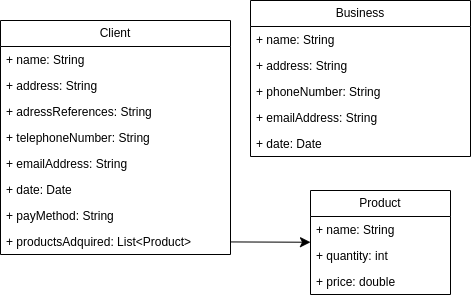

The diagram above was exported from draw.io. Its source (the exported page's mxGraphModel, read from the mxfile embedded in the PNG):
<mxGraphModel dx="1912" dy="474" grid="1" gridSize="10" guides="1" tooltips="1" connect="1" arrows="1" fold="1" page="1" pageScale="1" pageWidth="827" pageHeight="1169" math="0" shadow="0">
  <root>
    <mxCell id="WIyWlLk6GJQsqaUBKTNV-0" />
    <mxCell id="WIyWlLk6GJQsqaUBKTNV-1" parent="WIyWlLk6GJQsqaUBKTNV-0" />
    <mxCell id="ytuSxUTFprmAZcQ60WCr-0" value="" style="group" vertex="1" connectable="0" parent="WIyWlLk6GJQsqaUBKTNV-1">
      <mxGeometry x="-40" y="120" width="470" height="294" as="geometry" />
    </mxCell>
    <mxCell id="SMsvIe9Dp_FW2GO5rMF9-40" value="Business" style="swimlane;fontStyle=0;childLayout=stackLayout;horizontal=1;startSize=26;fillColor=none;horizontalStack=0;resizeParent=1;resizeParentMax=0;resizeLast=0;collapsible=1;marginBottom=0;whiteSpace=wrap;html=1;" parent="ytuSxUTFprmAZcQ60WCr-0" vertex="1">
      <mxGeometry x="250" width="220" height="156" as="geometry" />
    </mxCell>
    <mxCell id="SMsvIe9Dp_FW2GO5rMF9-41" value="+ name: String" style="text;strokeColor=none;fillColor=none;align=left;verticalAlign=top;spacingLeft=4;spacingRight=4;overflow=hidden;rotatable=0;points=[[0,0.5],[1,0.5]];portConstraint=eastwest;whiteSpace=wrap;html=1;" parent="SMsvIe9Dp_FW2GO5rMF9-40" vertex="1">
      <mxGeometry y="26" width="220" height="26" as="geometry" />
    </mxCell>
    <mxCell id="SMsvIe9Dp_FW2GO5rMF9-42" value="+ address: String" style="text;strokeColor=none;fillColor=none;align=left;verticalAlign=top;spacingLeft=4;spacingRight=4;overflow=hidden;rotatable=0;points=[[0,0.5],[1,0.5]];portConstraint=eastwest;whiteSpace=wrap;html=1;" parent="SMsvIe9Dp_FW2GO5rMF9-40" vertex="1">
      <mxGeometry y="52" width="220" height="26" as="geometry" />
    </mxCell>
    <mxCell id="SMsvIe9Dp_FW2GO5rMF9-43" value="+ phoneNumber: String" style="text;strokeColor=none;fillColor=none;align=left;verticalAlign=top;spacingLeft=4;spacingRight=4;overflow=hidden;rotatable=0;points=[[0,0.5],[1,0.5]];portConstraint=eastwest;whiteSpace=wrap;html=1;" parent="SMsvIe9Dp_FW2GO5rMF9-40" vertex="1">
      <mxGeometry y="78" width="220" height="26" as="geometry" />
    </mxCell>
    <mxCell id="SMsvIe9Dp_FW2GO5rMF9-44" value="+ emailAddress: String" style="text;strokeColor=none;fillColor=none;align=left;verticalAlign=top;spacingLeft=4;spacingRight=4;overflow=hidden;rotatable=0;points=[[0,0.5],[1,0.5]];portConstraint=eastwest;whiteSpace=wrap;html=1;" parent="SMsvIe9Dp_FW2GO5rMF9-40" vertex="1">
      <mxGeometry y="104" width="220" height="26" as="geometry" />
    </mxCell>
    <mxCell id="SMsvIe9Dp_FW2GO5rMF9-45" value="+ date: Date" style="text;strokeColor=none;fillColor=none;align=left;verticalAlign=top;spacingLeft=4;spacingRight=4;overflow=hidden;rotatable=0;points=[[0,0.5],[1,0.5]];portConstraint=eastwest;whiteSpace=wrap;html=1;" parent="SMsvIe9Dp_FW2GO5rMF9-40" vertex="1">
      <mxGeometry y="130" width="220" height="26" as="geometry" />
    </mxCell>
    <mxCell id="SMsvIe9Dp_FW2GO5rMF9-46" value="Client" style="swimlane;fontStyle=0;childLayout=stackLayout;horizontal=1;startSize=26;fillColor=none;horizontalStack=0;resizeParent=1;resizeParentMax=0;resizeLast=0;collapsible=1;marginBottom=0;whiteSpace=wrap;html=1;" parent="ytuSxUTFprmAZcQ60WCr-0" vertex="1">
      <mxGeometry y="20" width="230" height="234" as="geometry" />
    </mxCell>
    <mxCell id="SMsvIe9Dp_FW2GO5rMF9-47" value="+ name: String" style="text;strokeColor=none;fillColor=none;align=left;verticalAlign=top;spacingLeft=4;spacingRight=4;overflow=hidden;rotatable=0;points=[[0,0.5],[1,0.5]];portConstraint=eastwest;whiteSpace=wrap;html=1;" parent="SMsvIe9Dp_FW2GO5rMF9-46" vertex="1">
      <mxGeometry y="26" width="230" height="26" as="geometry" />
    </mxCell>
    <mxCell id="SMsvIe9Dp_FW2GO5rMF9-48" value="+ address: String" style="text;strokeColor=none;fillColor=none;align=left;verticalAlign=top;spacingLeft=4;spacingRight=4;overflow=hidden;rotatable=0;points=[[0,0.5],[1,0.5]];portConstraint=eastwest;whiteSpace=wrap;html=1;" parent="SMsvIe9Dp_FW2GO5rMF9-46" vertex="1">
      <mxGeometry y="52" width="230" height="26" as="geometry" />
    </mxCell>
    <mxCell id="SMsvIe9Dp_FW2GO5rMF9-50" value="+ adressReferences: String" style="text;strokeColor=none;fillColor=none;align=left;verticalAlign=top;spacingLeft=4;spacingRight=4;overflow=hidden;rotatable=0;points=[[0,0.5],[1,0.5]];portConstraint=eastwest;whiteSpace=wrap;html=1;" parent="SMsvIe9Dp_FW2GO5rMF9-46" vertex="1">
      <mxGeometry y="78" width="230" height="26" as="geometry" />
    </mxCell>
    <mxCell id="SMsvIe9Dp_FW2GO5rMF9-52" value="+ telephoneNumber: String" style="text;strokeColor=none;fillColor=none;align=left;verticalAlign=top;spacingLeft=4;spacingRight=4;overflow=hidden;rotatable=0;points=[[0,0.5],[1,0.5]];portConstraint=eastwest;whiteSpace=wrap;html=1;" parent="SMsvIe9Dp_FW2GO5rMF9-46" vertex="1">
      <mxGeometry y="104" width="230" height="26" as="geometry" />
    </mxCell>
    <mxCell id="SMsvIe9Dp_FW2GO5rMF9-54" value="+ emailAddress: String" style="text;strokeColor=none;fillColor=none;align=left;verticalAlign=top;spacingLeft=4;spacingRight=4;overflow=hidden;rotatable=0;points=[[0,0.5],[1,0.5]];portConstraint=eastwest;whiteSpace=wrap;html=1;" parent="SMsvIe9Dp_FW2GO5rMF9-46" vertex="1">
      <mxGeometry y="130" width="230" height="26" as="geometry" />
    </mxCell>
    <mxCell id="SMsvIe9Dp_FW2GO5rMF9-53" value="+ date: Date" style="text;strokeColor=none;fillColor=none;align=left;verticalAlign=top;spacingLeft=4;spacingRight=4;overflow=hidden;rotatable=0;points=[[0,0.5],[1,0.5]];portConstraint=eastwest;whiteSpace=wrap;html=1;" parent="SMsvIe9Dp_FW2GO5rMF9-46" vertex="1">
      <mxGeometry y="156" width="230" height="26" as="geometry" />
    </mxCell>
    <mxCell id="SMsvIe9Dp_FW2GO5rMF9-51" value="+ payMethod: String" style="text;strokeColor=none;fillColor=none;align=left;verticalAlign=top;spacingLeft=4;spacingRight=4;overflow=hidden;rotatable=0;points=[[0,0.5],[1,0.5]];portConstraint=eastwest;whiteSpace=wrap;html=1;" parent="SMsvIe9Dp_FW2GO5rMF9-46" vertex="1">
      <mxGeometry y="182" width="230" height="26" as="geometry" />
    </mxCell>
    <mxCell id="SMsvIe9Dp_FW2GO5rMF9-49" value="+ productsAdquired: List&amp;lt;Product&amp;gt;" style="text;strokeColor=none;fillColor=none;align=left;verticalAlign=top;spacingLeft=4;spacingRight=4;overflow=hidden;rotatable=0;points=[[0,0.5],[1,0.5]];portConstraint=eastwest;whiteSpace=wrap;html=1;" parent="SMsvIe9Dp_FW2GO5rMF9-46" vertex="1">
      <mxGeometry y="208" width="230" height="26" as="geometry" />
    </mxCell>
    <mxCell id="SMsvIe9Dp_FW2GO5rMF9-55" value="Product" style="swimlane;fontStyle=0;childLayout=stackLayout;horizontal=1;startSize=26;fillColor=none;horizontalStack=0;resizeParent=1;resizeParentMax=0;resizeLast=0;collapsible=1;marginBottom=0;whiteSpace=wrap;html=1;" parent="ytuSxUTFprmAZcQ60WCr-0" vertex="1">
      <mxGeometry x="310" y="190" width="140" height="104" as="geometry" />
    </mxCell>
    <mxCell id="SMsvIe9Dp_FW2GO5rMF9-56" value="+ name: String" style="text;strokeColor=none;fillColor=none;align=left;verticalAlign=top;spacingLeft=4;spacingRight=4;overflow=hidden;rotatable=0;points=[[0,0.5],[1,0.5]];portConstraint=eastwest;whiteSpace=wrap;html=1;" parent="SMsvIe9Dp_FW2GO5rMF9-55" vertex="1">
      <mxGeometry y="26" width="140" height="26" as="geometry" />
    </mxCell>
    <mxCell id="SMsvIe9Dp_FW2GO5rMF9-57" value="+ quantity: int" style="text;strokeColor=none;fillColor=none;align=left;verticalAlign=top;spacingLeft=4;spacingRight=4;overflow=hidden;rotatable=0;points=[[0,0.5],[1,0.5]];portConstraint=eastwest;whiteSpace=wrap;html=1;" parent="SMsvIe9Dp_FW2GO5rMF9-55" vertex="1">
      <mxGeometry y="52" width="140" height="26" as="geometry" />
    </mxCell>
    <mxCell id="SMsvIe9Dp_FW2GO5rMF9-58" value="+ price: double" style="text;strokeColor=none;fillColor=none;align=left;verticalAlign=top;spacingLeft=4;spacingRight=4;overflow=hidden;rotatable=0;points=[[0,0.5],[1,0.5]];portConstraint=eastwest;whiteSpace=wrap;html=1;" parent="SMsvIe9Dp_FW2GO5rMF9-55" vertex="1">
      <mxGeometry y="78" width="140" height="26" as="geometry" />
    </mxCell>
    <mxCell id="SMsvIe9Dp_FW2GO5rMF9-62" style="edgeStyle=none;curved=1;rounded=0;orthogonalLoop=1;jettySize=auto;html=1;fontSize=12;startSize=8;endSize=8;" parent="ytuSxUTFprmAZcQ60WCr-0" source="SMsvIe9Dp_FW2GO5rMF9-49" target="SMsvIe9Dp_FW2GO5rMF9-55" edge="1">
      <mxGeometry relative="1" as="geometry" />
    </mxCell>
  </root>
</mxGraphModel>